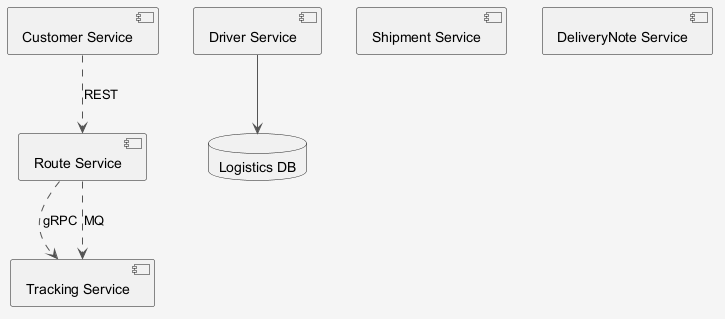

The diagram above was rendered by PlantUML. Its source (embedded in the PNG):
@startuml
skinparam shadowing false
skinparam backgroundColor #F5F5F5
skinparam ArrowColor #555555
component "Customer Service" as C_CustomerService
component "Driver Service" as C_DriverService
component "Route Service" as C_RouteService
component "Shipment Service" as C_ShipmentService
component "Tracking Service" as C_TrackingService
component "DeliveryNote Service" as C_DeliveryNoteService
database "Logistics DB" as DB_logistics
C_DriverService --> DB_logistics
C_CustomerService ..> C_RouteService : REST
C_RouteService ..> C_TrackingService : gRPC
C_RouteService ..> C_TrackingService : MQ
@enduml